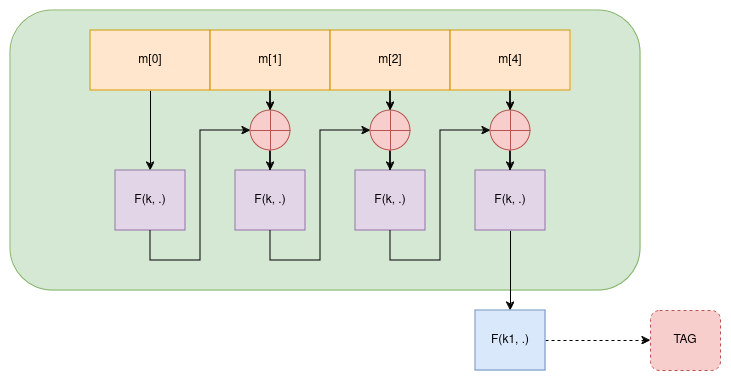

The diagram above was exported from draw.io. Its source (the exported page's mxGraphModel, read from the mxfile embedded in the PNG):
<mxGraphModel dx="1195" dy="654" grid="1" gridSize="10" guides="1" tooltips="1" connect="1" arrows="1" fold="1" page="1" pageScale="1" pageWidth="850" pageHeight="1100" math="0" shadow="0">
  <root>
    <mxCell id="0" />
    <mxCell id="1" parent="0" />
    <mxCell id="DUXSZUELFcIUZ8R_S4-L-1" value="" style="rounded=1;whiteSpace=wrap;html=1;fillColor=#d5e8d4;strokeColor=#82b366;" vertex="1" parent="1">
      <mxGeometry x="120" y="240" width="630" height="280" as="geometry" />
    </mxCell>
    <mxCell id="DUXSZUELFcIUZ8R_S4-L-10" value="" style="edgeStyle=orthogonalEdgeStyle;rounded=0;orthogonalLoop=1;jettySize=auto;html=1;" edge="1" parent="1" source="DUXSZUELFcIUZ8R_S4-L-2" target="DUXSZUELFcIUZ8R_S4-L-6">
      <mxGeometry relative="1" as="geometry" />
    </mxCell>
    <mxCell id="DUXSZUELFcIUZ8R_S4-L-2" value="m[0]" style="rounded=0;whiteSpace=wrap;html=1;fillColor=#ffe6cc;strokeColor=#d79b00;" vertex="1" parent="1">
      <mxGeometry x="200" y="260" width="120" height="60" as="geometry" />
    </mxCell>
    <mxCell id="DUXSZUELFcIUZ8R_S4-L-15" value="" style="edgeStyle=orthogonalEdgeStyle;rounded=0;orthogonalLoop=1;jettySize=auto;html=1;" edge="1" parent="1" source="DUXSZUELFcIUZ8R_S4-L-3" target="DUXSZUELFcIUZ8R_S4-L-11">
      <mxGeometry relative="1" as="geometry" />
    </mxCell>
    <mxCell id="DUXSZUELFcIUZ8R_S4-L-3" value="m[1]" style="rounded=0;whiteSpace=wrap;html=1;fillColor=#ffe6cc;strokeColor=#d79b00;" vertex="1" parent="1">
      <mxGeometry x="320" y="260" width="120" height="60" as="geometry" />
    </mxCell>
    <mxCell id="DUXSZUELFcIUZ8R_S4-L-18" value="" style="edgeStyle=orthogonalEdgeStyle;rounded=0;orthogonalLoop=1;jettySize=auto;html=1;" edge="1" parent="1" source="DUXSZUELFcIUZ8R_S4-L-4" target="DUXSZUELFcIUZ8R_S4-L-12">
      <mxGeometry relative="1" as="geometry" />
    </mxCell>
    <mxCell id="DUXSZUELFcIUZ8R_S4-L-4" value="m[2]" style="rounded=0;whiteSpace=wrap;html=1;fillColor=#ffe6cc;strokeColor=#d79b00;" vertex="1" parent="1">
      <mxGeometry x="440" y="260" width="120" height="60" as="geometry" />
    </mxCell>
    <mxCell id="DUXSZUELFcIUZ8R_S4-L-21" value="" style="edgeStyle=orthogonalEdgeStyle;rounded=0;orthogonalLoop=1;jettySize=auto;html=1;" edge="1" parent="1" source="DUXSZUELFcIUZ8R_S4-L-5" target="DUXSZUELFcIUZ8R_S4-L-13">
      <mxGeometry relative="1" as="geometry" />
    </mxCell>
    <mxCell id="DUXSZUELFcIUZ8R_S4-L-5" value="m[4]" style="rounded=0;whiteSpace=wrap;html=1;fillColor=#ffe6cc;strokeColor=#d79b00;" vertex="1" parent="1">
      <mxGeometry x="560" y="260" width="120" height="60" as="geometry" />
    </mxCell>
    <mxCell id="DUXSZUELFcIUZ8R_S4-L-6" value="F(k, .)" style="rounded=0;whiteSpace=wrap;html=1;fillColor=#e1d5e7;strokeColor=#9673a6;" vertex="1" parent="1">
      <mxGeometry x="225" y="400" width="70" height="60" as="geometry" />
    </mxCell>
    <mxCell id="DUXSZUELFcIUZ8R_S4-L-7" value="F(k, .)" style="rounded=0;whiteSpace=wrap;html=1;fillColor=#e1d5e7;strokeColor=#9673a6;" vertex="1" parent="1">
      <mxGeometry x="345" y="400" width="70" height="60" as="geometry" />
    </mxCell>
    <mxCell id="DUXSZUELFcIUZ8R_S4-L-8" value="F(k, .)" style="rounded=0;whiteSpace=wrap;html=1;fillColor=#e1d5e7;strokeColor=#9673a6;" vertex="1" parent="1">
      <mxGeometry x="465" y="400" width="70" height="60" as="geometry" />
    </mxCell>
    <mxCell id="DUXSZUELFcIUZ8R_S4-L-24" value="" style="edgeStyle=orthogonalEdgeStyle;rounded=0;orthogonalLoop=1;jettySize=auto;html=1;" edge="1" parent="1" source="DUXSZUELFcIUZ8R_S4-L-9" target="DUXSZUELFcIUZ8R_S4-L-23">
      <mxGeometry relative="1" as="geometry" />
    </mxCell>
    <mxCell id="DUXSZUELFcIUZ8R_S4-L-9" value="F(k, .)" style="rounded=0;whiteSpace=wrap;html=1;fillColor=#e1d5e7;strokeColor=#9673a6;" vertex="1" parent="1">
      <mxGeometry x="585" y="400" width="70" height="60" as="geometry" />
    </mxCell>
    <mxCell id="DUXSZUELFcIUZ8R_S4-L-16" value="" style="edgeStyle=orthogonalEdgeStyle;rounded=0;orthogonalLoop=1;jettySize=auto;html=1;" edge="1" parent="1" source="DUXSZUELFcIUZ8R_S4-L-11" target="DUXSZUELFcIUZ8R_S4-L-7">
      <mxGeometry relative="1" as="geometry" />
    </mxCell>
    <mxCell id="DUXSZUELFcIUZ8R_S4-L-11" value="" style="shape=orEllipse;perimeter=ellipsePerimeter;whiteSpace=wrap;html=1;backgroundOutline=1;fillColor=#f8cecc;strokeColor=#b85450;" vertex="1" parent="1">
      <mxGeometry x="360" y="340" width="40" height="40" as="geometry" />
    </mxCell>
    <mxCell id="DUXSZUELFcIUZ8R_S4-L-19" value="" style="edgeStyle=orthogonalEdgeStyle;rounded=0;orthogonalLoop=1;jettySize=auto;html=1;" edge="1" parent="1" source="DUXSZUELFcIUZ8R_S4-L-12" target="DUXSZUELFcIUZ8R_S4-L-8">
      <mxGeometry relative="1" as="geometry" />
    </mxCell>
    <mxCell id="DUXSZUELFcIUZ8R_S4-L-12" value="" style="shape=orEllipse;perimeter=ellipsePerimeter;whiteSpace=wrap;html=1;backgroundOutline=1;fillColor=#f8cecc;strokeColor=#b85450;" vertex="1" parent="1">
      <mxGeometry x="480" y="340" width="40" height="40" as="geometry" />
    </mxCell>
    <mxCell id="DUXSZUELFcIUZ8R_S4-L-22" value="" style="edgeStyle=orthogonalEdgeStyle;rounded=0;orthogonalLoop=1;jettySize=auto;html=1;" edge="1" parent="1" source="DUXSZUELFcIUZ8R_S4-L-13" target="DUXSZUELFcIUZ8R_S4-L-9">
      <mxGeometry relative="1" as="geometry" />
    </mxCell>
    <mxCell id="DUXSZUELFcIUZ8R_S4-L-13" value="" style="shape=orEllipse;perimeter=ellipsePerimeter;whiteSpace=wrap;html=1;backgroundOutline=1;fillColor=#f8cecc;strokeColor=#b85450;" vertex="1" parent="1">
      <mxGeometry x="600" y="340" width="40" height="40" as="geometry" />
    </mxCell>
    <mxCell id="DUXSZUELFcIUZ8R_S4-L-14" value="" style="endArrow=classic;html=1;rounded=0;exitX=0.5;exitY=1;exitDx=0;exitDy=0;entryX=0;entryY=0.5;entryDx=0;entryDy=0;" edge="1" parent="1" source="DUXSZUELFcIUZ8R_S4-L-6" target="DUXSZUELFcIUZ8R_S4-L-11">
      <mxGeometry width="50" height="50" relative="1" as="geometry">
        <mxPoint x="400" y="430" as="sourcePoint" />
        <mxPoint x="450" y="380" as="targetPoint" />
        <Array as="points">
          <mxPoint x="260" y="490" />
          <mxPoint x="310" y="490" />
          <mxPoint x="310" y="360" />
        </Array>
      </mxGeometry>
    </mxCell>
    <mxCell id="DUXSZUELFcIUZ8R_S4-L-17" value="" style="endArrow=classic;html=1;rounded=0;exitX=0.5;exitY=1;exitDx=0;exitDy=0;entryX=0;entryY=0.5;entryDx=0;entryDy=0;" edge="1" parent="1" source="DUXSZUELFcIUZ8R_S4-L-7" target="DUXSZUELFcIUZ8R_S4-L-12">
      <mxGeometry width="50" height="50" relative="1" as="geometry">
        <mxPoint x="400" y="430" as="sourcePoint" />
        <mxPoint x="450" y="380" as="targetPoint" />
        <Array as="points">
          <mxPoint x="380" y="490" />
          <mxPoint x="430" y="490" />
          <mxPoint x="430" y="360" />
        </Array>
      </mxGeometry>
    </mxCell>
    <mxCell id="DUXSZUELFcIUZ8R_S4-L-20" value="" style="endArrow=classic;html=1;rounded=0;entryX=0;entryY=0.5;entryDx=0;entryDy=0;exitX=0.5;exitY=1;exitDx=0;exitDy=0;" edge="1" parent="1" source="DUXSZUELFcIUZ8R_S4-L-8" target="DUXSZUELFcIUZ8R_S4-L-13">
      <mxGeometry width="50" height="50" relative="1" as="geometry">
        <mxPoint x="400" y="430" as="sourcePoint" />
        <mxPoint x="450" y="380" as="targetPoint" />
        <Array as="points">
          <mxPoint x="500" y="490" />
          <mxPoint x="550" y="490" />
          <mxPoint x="550" y="360" />
        </Array>
      </mxGeometry>
    </mxCell>
    <mxCell id="DUXSZUELFcIUZ8R_S4-L-26" value="" style="edgeStyle=orthogonalEdgeStyle;rounded=0;orthogonalLoop=1;jettySize=auto;html=1;dashed=1;" edge="1" parent="1" source="DUXSZUELFcIUZ8R_S4-L-23" target="DUXSZUELFcIUZ8R_S4-L-25">
      <mxGeometry relative="1" as="geometry" />
    </mxCell>
    <mxCell id="DUXSZUELFcIUZ8R_S4-L-23" value="F(k1, .)" style="rounded=0;whiteSpace=wrap;html=1;fillColor=#dae8fc;strokeColor=#6c8ebf;" vertex="1" parent="1">
      <mxGeometry x="585" y="540" width="70" height="60" as="geometry" />
    </mxCell>
    <mxCell id="DUXSZUELFcIUZ8R_S4-L-25" value="TAG" style="rounded=1;whiteSpace=wrap;html=1;fillColor=#f8cecc;strokeColor=#b85450;dashed=1;" vertex="1" parent="1">
      <mxGeometry x="760" y="540" width="70" height="60" as="geometry" />
    </mxCell>
  </root>
</mxGraphModel>